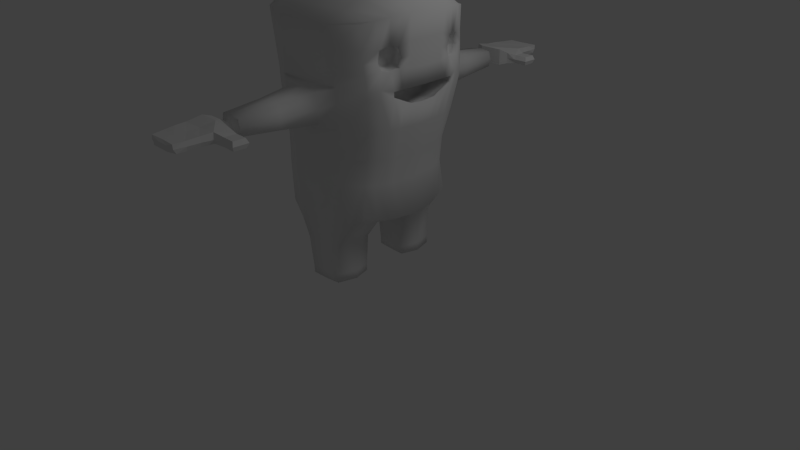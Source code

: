 # Source: M4_06.blend  (saved by Blender 2.60.0; exported with 4.5.12 LTS)
import bpy
from mathutils import Matrix  # noqa: F401  (used for matrix-valued properties, if any)

bpy.ops.wm.read_factory_settings(use_empty=True)
scene = bpy.context.scene
scene.name = 'Scene'

# ---- collections
col_collection_1 = bpy.data.collections.new('Collection 1'); scene.collection.children.link(col_collection_1)

# ---- materials (node trees are filled in below, after node groups)
mat_material = bpy.data.materials.new('Material')
mat_material.alpha_threshold = 0.0
mat_material.use_transparent_shadow = False
mat_material.roughness = 0.5
mat_material.line_color = (0.0, 0.0, 0.0, 1.0)

# ---- material node trees

# ---- world
world_world = bpy.data.worlds.new('World'); scene.world = world_world
world_world.color = (0.05088, 0.05088, 0.05088)
world_world.use_sun_shadow = False
world_world.sun_shadow_jitter_overblur = 0.0
world_world.cycles.sampling_method = 'MANUAL'
world_world.cycles.sample_map_resolution = 256

# ---- cameras
cam_camera = bpy.data.cameras.new('Camera')
cam_camera.clip_end = 100.0
cam_camera.lens = 35.0
cam_camera.ortho_scale = 7.314
cam_camera.dof.focus_distance = 0.0
cam_camera.dof.aperture_fstop = 128.0

# ---- lights
light_lamp = bpy.data.lights.new('Lamp', 'POINT')
light_lamp.transmission_factor = 0.0
light_lamp.cutoff_distance = 30.0
light_lamp.energy = 100.0
light_lamp.shadow_buffer_clip_start = 1.001
light_lamp.shadow_soft_size = 1.0
light_lamp.shadow_maximum_resolution = 0.006
light_lamp.use_absolute_resolution = True
light_lamp.cycles.use_multiple_importance_sampling = False

# ---- meshes
me_cube = bpy.data.meshes.new('Cube')
me_cube.from_pydata([(0.3159, 2.722, 2.409), (0.3288, 2.341, 2.367), (-0.2395, 2.361, 2.332), (-0.215, 2.722, 2.405), (0.3159, 2.722, 2.529), (0.3288, 2.341, 2.523), (-0.2395, 2.361, 2.559), (-0.215, 2.722, 2.525), (0.04966, 2.36, 2.332), (0.351, 2.57, 2.417), (0.0497, 2.722, 2.398), (-0.2396, 2.567, 2.393), (0.351, 2.57, 2.549), (0.04966, 2.36, 2.559), (-0.2396, 2.567, 2.525), (0.0497, 2.722, 2.518), (0.3288, 2.341, 2.449), (0.3438, 2.722, 2.467), (-0.2556, 2.36, 2.451), (-0.231, 2.722, 2.462), (0.0496, 2.567, 2.393), (0.0496, 2.567, 2.525), (0.3742, 2.59, 2.47), (-0.2557, 2.567, 2.451), (0.4706, 2.542, 2.451), (0.4706, 2.522, 2.393), (0.4706, 2.522, 2.508), (0.4707, 2.361, 2.508), (0.4707, 2.335, 2.45), (0.4707, 2.361, 2.392), (0.6011, 2.363, 2.392), (0.601, 2.527, 2.393), (0.601, 2.525, 2.508), (0.601, 2.363, 2.508), (0.6011, 2.337, 2.45), (0.601, 2.545, 2.451), (0.6495, 2.527, 2.393), (0.6739, 2.548, 2.45), (0.6495, 2.527, 2.508), (0.6495, 2.364, 2.508), (0.6739, 2.339, 2.45), (0.6495, 2.364, 2.392), (-0.1931, 2.88, 2.515), (-0.2066, 2.88, 2.457), (-0.1931, 2.881, 2.399), (0.294, 2.881, 2.515), (0.3175, 2.881, 2.457), (0.294, 2.881, 2.399), (0.05045, 2.88, 2.515), (0.05046, 2.881, 2.399), (0.05058, 2.989, 2.399), (0.2941, 2.999, 2.399), (-0.1483, 2.998, 2.399), (0.05061, 3.023, 2.514), (0.2942, 3.033, 2.514), (-0.1483, 3.032, 2.514), (0.296, 3.032, 2.456), (-0.1619, 3.032, 2.456), (-0.07251, 3.06, 2.492), (-0.07251, 3.06, 2.456), (-0.07251, 3.06, 2.421), (0.2184, 3.06, 2.492), (0.2184, 3.06, 2.456), (0.2184, 3.06, 2.421), (0.05065, 3.06, 2.492), (0.05066, 3.06, 2.421), (0.05065, 3.06, 2.456), (-0.1256, 2.303, 2.559), (-0.1352, 2.303, 2.451), (-0.1256, 2.303, 2.332), (0.2184, 2.303, 2.559), (0.2184, 2.303, 2.451), (0.2184, 2.303, 2.332), (0.04641, 2.303, 2.559), (0.04641, 2.303, 2.332), (0.04641, 2.303, 2.451), (0.5995, 0.7382, 0.9503), (-0.7684, 0.8123, 0.8417), (0.7679, 0.8426, 3.481), (-0.9309, 0.8623, 3.481), (0.7174, 0.382, 0.8764), (0.7698, -0.01673, 0.8593), (0.3971, 0.8196, 0.7551), (-0.005628, 0.8806, 0.706), (-0.4876, 0.8951, 0.6857), (0.5821, 0.6823, 1.397), (0.7318, 0.7234, 2.155), (0.8152, 0.7866, 2.691), (-1.0, -0.01667, 0.8595), (-0.9764, 0.4992, 0.8734), (-0.8831, 0.7467, 1.365), (-0.8831, 0.7833, 2.155), (-0.8831, 0.818, 2.724), (0.9811, 0.5507, 3.545), (1.056, -0.01662, 3.582), (0.4169, 1.015, 3.455), (-0.003552, 1.026, 3.455), (-0.5133, 1.027, 3.455), (-1.17, -0.01658, 3.582), (-1.129, 0.5645, 3.545), (0.4022, 0.3194, 0.7169), (0.4463, -0.01746, 0.6978), (-0.004685, 0.3303, 0.6758), (1.336e-05, -0.01872, 0.6405), (-0.4876, 0.357, 0.6581), (-0.4989, -0.01747, 0.6325), (0.5646, 0.6543, 3.755), (-0.001267, 0.6663, 3.755), (-0.6663, 0.6663, 3.755), (0.6502, -0.01659, 3.849), (-1.304e-07, -0.01658, 3.849), (-0.6997, -0.01658, 3.849), (0.711, 0.445, 1.395), (0.8606, 0.4645, 2.155), (0.9501, 0.4847, 2.67), (0.7613, -0.01672, 1.39), (0.8974, -0.01672, 2.155), (0.9881, -0.01669, 2.679), (-1.0, -0.0166, 1.361), (-1.0, -0.01658, 2.155), (-1.0, -0.01658, 2.745), (-1.0, 0.4791, 1.365), (-1.0, 0.4933, 2.155), (-1.0, 0.5, 2.737), (0.4638, 0.9761, 2.723), (0.4135, 0.8989, 2.155), (0.2925, 0.8426, 1.388), (-0.001057, 1.025, 2.723), (-0.001077, 0.9853, 2.155), (-0.01615, 0.9252, 1.367), (-0.5, 1.013, 2.723), (-0.5, 0.9726, 2.155), (-0.5, 0.9163, 1.365), (-0.3502, 0.9065, 0.4384), (-0.3502, 0.3545, 0.4169), (-0.001426, 0.3334, 0.4265), (0.2063, 0.3283, 0.4528), (0.2028, 0.846, 0.4818), (-0.002113, 0.8858, 0.4509), (0.1726, 0.8539, 0.01348), (0.001188, 0.8807, 0.0099), (-0.2993, 0.8998, 0.0099), (0.173, 0.3358, 0.01067), (0.001188, 0.3346, 0.006179), (-0.2993, 0.3513, 0.006796), (-0.2956, 0.3509, -0.1093), (-0.2956, 0.8992, -0.1089), (0.001236, 0.3345, -0.1095), (0.1695, 0.3357, -0.109), (0.1695, 0.8544, -0.1089), (0.001236, 0.8804, -0.1089), (0.7517, 0.1618, 0.8715), (-1.0, 0.1974, 0.8627), (1.041, 0.2863, 3.582), (-1.17, 0.2925, 3.582), (0.4233, 0.1549, 0.7076), (-0.0005247, 0.1327, 0.6478), (-0.4916, 0.1545, 0.6372), (-0.6997, 0.3499, 3.849), (3.572e-08, 0.3499, 3.849), (0.6347, 0.3449, 3.849), (0.9718, 0.2422, 2.679), (0.8771, 0.1863, 2.155), (0.7276, 0.1806, 1.395), (-1.0, 0.25, 2.745), (-1.0, 0.25, 2.155), (-1.0, 0.196, 1.362), (0.8161, 0.7745, 2.585), (-0.8831, 0.8149, 2.524), (0.9454, 0.4805, 2.598), (0.9502, -0.01669, 2.448), (-1.0, -0.01658, 2.524), (-1.0, 0.5, 2.524), (0.4636, 0.9605, 2.524), (-0.5, 1.015, 2.524), (0.9423, 0.1879, 2.463), (-1.0, 0.25, 2.524), (0.9094, -0.01669, 2.448), (0.9012, 0.2418, 2.463), (0.904, 0.4789, 2.598), (0.9083, 0.4839, 2.675), (0.9473, -0.0167, 2.685), (0.9307, 0.242, 2.685), (0.5351, 0.313, 2.892), (0.509, 0.6193, 2.842), (0.556, -0.01663, 2.894), (0.5163, 0.6064, 2.541), (0.5193, 0.303, 2.359), (0.5279, -0.01665, 2.305), (-0.2528, 1.144, 2.237), (-0.3029, 1.156, 2.448), (-0.2528, 1.158, 2.641), (0.2361, 1.096, 2.237), (0.2901, 1.111, 2.448), (0.2432, 1.129, 2.641), (-0.0002779, 1.151, 2.681), (-8.057e-05, 1.121, 2.197), (4.622e-07, 1.61, 2.256), (0.1908, 1.602, 2.287), (0.1908, 1.607, 2.591), (4.724e-07, 1.613, 2.621), (-0.1908, 1.616, 2.287), (-0.1908, 1.614, 2.591), (0.2285, 1.605, 2.445), (-0.2285, 1.619, 2.445), (-0.1906, 2.135, 2.444), (-0.1591, 2.135, 2.33), (-0.1591, 2.135, 2.548), (0.1591, 2.135, 2.33), (0.1906, 2.135, 2.444), (0.1591, 2.135, 2.548), (8.172e-07, 2.135, 2.569), (8.087e-07, 2.135, 2.309), (8.15e-07, 2.135, 2.445), (0.7385, 0.2693, 0.8728), (-1.0, 0.3696, 0.8689), (1.012, 0.4138, 3.564), (-1.15, 0.4237, 3.564), (0.4137, 0.2624, 0.7108), (-0.002264, 0.2607, 0.6591), (-0.4887, 0.2844, 0.6478), (-0.6836, 0.5025, 3.804), (-3.804e-06, 0.5025, 3.804), (0.6012, 0.4939, 3.804), (0.9618, 0.3593, 2.674), (0.8694, 0.3207, 2.155), (0.7228, 0.3086, 1.394), (-1.0, 0.3706, 2.741), (-1.0, 0.3692, 2.155), (-1.0, 0.3617, 1.364), (0.944, 0.3271, 2.528), (-1.0, 0.3706, 2.524), (0.9028, 0.3563, 2.528), (0.9206, 0.359, 2.68), (0.5209, 0.4619, 2.868), (0.5175, 0.4473, 2.447), (0.662, 0.5564, 0.9103), (-0.8919, 0.6549, 0.8691), (0.8715, 0.6953, 3.513), (-1.03, 0.7132, 3.513), (0.4773, 0.5574, 0.7533), (-0.5759, 0.6237, 0.6778), (-0.5899, 0.8463, 3.605), (-0.004383, 0.8461, 3.605), (0.4735, 0.8325, 3.605), (0.8797, 0.6353, 2.698), (0.7938, 0.5926, 2.155), (0.6441, 0.5613, 1.393), (-0.9416, 0.6588, 2.731), (-0.9416, 0.6384, 2.155), (-0.9416, 0.6123, 1.365), (-0.4314, 0.632, 0.4331), (0.2857, 0.577, 0.4851), (0.2485, 0.5875, 0.01788), (-0.3689, 0.6264, 0.0099), (-0.3643, 0.6259, -0.1089), (0.246, 0.5883, -0.1082), (0.001236, 0.6017, -0.1089), (0.8784, 0.6274, 2.58), (-0.9416, 0.6585, 2.524), (0.7734, 0.8249, 3.178), (-0.9118, 0.8446, 3.178), (0.9316, 0.5243, 3.222), (1.017, -0.01664, 3.247), (-1.102, -0.01658, 3.247), (-1.077, 0.5387, 3.222), (0.4284, 1.004, 3.162), (-0.001434, 1.016, 3.162), (-0.508, 1.016, 3.162), (1.002, 0.2687, 3.247), (-1.102, 0.2755, 3.247), (0.9717, 0.4191, 3.199), (-1.09, 0.4024, 3.235), (0.8768, 0.6415, 3.172), (-0.9947, 0.6915, 3.2), (0.8027, 0.8038, 2.881), (-0.8929, 0.8272, 2.881), (0.9299, 0.4986, 2.904), (1.003, -0.01667, 2.918), (-1.035, -0.01658, 2.918), (-1.027, 0.5133, 2.904), (0.4536, 0.9853, 2.874), (-0.0009664, 1.019, 2.874), (-0.5027, 1.009, 2.874), (0.9872, 0.2514, 2.918), (-1.035, 0.2588, 2.918), (0.9659, 0.4022, 2.943), (-1.031, 0.3815, 2.911), (0.8892, 0.6246, 2.928), (-0.9599, 0.6701, 2.892), (0.7884, 0.8155, 3.019), (-0.9017, 0.8353, 3.019), (1.01, -0.01665, 3.071), (-1.066, -0.01658, 3.071), (-1.05, 0.5251, 3.052), (0.4417, 0.995, 3.009), (-0.000854, 1.015, 3.009), (-0.5052, 1.01, 3.009), (0.9947, 0.2595, 3.071), (-1.066, 0.2666, 3.071), (0.9785, 0.3806, 3.062), (-1.059, 0.3913, 3.062), (0.8721, 0.6619, 3.036), (-0.9761, 0.68, 3.036), (0.822, 0.6486, 3.044), (0.8274, 0.6282, 3.18), (0.8398, 0.6112, 2.937), (0.9297, 0.3674, 3.071), (0.9229, 0.4057, 3.208), (0.9172, 0.389, 2.951), (0.8805, 0.4854, 2.912), (0.8826, 0.5109, 3.23), (0.7614, 0.4772, 3.253), (0.8034, 0.3719, 3.23), (0.7075, 0.5948, 3.203), (0.7955, 0.3555, 2.974), (0.7578, 0.452, 2.934), (0.716, 0.5779, 2.959), (0.809, 0.3337, 3.093), (0.6988, 0.6153, 3.067), (0.7613, 0.4638, 3.083), (0.637, 0.6675, 1.751), (-0.8831, 0.7393, 1.752), (0.7658, 0.4369, 1.751), (0.8104, -0.01672, 1.752), (-1.0, -0.01658, 1.752), (-1.0, 0.4769, 1.752), (0.2952, 0.8297, 1.751), (-0.01124, 0.9142, 1.752), (-0.5, 0.9035, 1.752), (0.7824, 0.1789, 1.752), (-1.0, 0.1972, 1.752), (0.7763, 0.3036, 1.751), (-1.0, 0.3612, 1.752), (0.699, 0.5495, 1.75), (-0.9416, 0.6074, 1.752)], [], [(9, 1, 8, 20), (0, 9, 20, 10), (20, 8, 2, 11), (10, 20, 11, 3), (15, 7, 14, 21), (4, 15, 21, 12), (21, 14, 6, 13), (12, 21, 13, 5), (17, 4, 12, 22), (0, 17, 22, 9), (18, 6, 14, 23), (2, 18, 23, 11), (23, 14, 7, 19), (11, 23, 19, 3), (9, 22, 24, 25), (22, 12, 26, 24), (5, 16, 28, 27), (16, 1, 29, 28), (12, 5, 27, 26), (1, 9, 25, 29), (29, 25, 31, 30), (26, 27, 33, 32), (28, 29, 30, 34), (27, 28, 34, 33), (24, 26, 32, 35), (25, 24, 35, 31), (31, 35, 37, 36), (35, 32, 38, 37), (33, 34, 40, 39), (34, 30, 41, 40), (32, 33, 39, 38), (30, 31, 36, 41), (36, 37, 40, 41), (37, 38, 39, 40), (19, 7, 42, 43), (3, 19, 43, 44), (4, 17, 46, 45), (17, 0, 47, 46), (7, 15, 48, 42), (15, 4, 45, 48), (10, 3, 44, 49), (0, 10, 49, 47), (47, 49, 50, 51), (49, 44, 52, 50), (48, 45, 54, 53), (42, 48, 53, 55), (46, 47, 51, 56), (45, 46, 56, 54), (44, 43, 57, 52), (43, 42, 55, 57), (57, 55, 58, 59), (52, 57, 59, 60), (54, 56, 62, 61), (56, 51, 63, 62), (55, 53, 64, 58), (53, 54, 61, 64), (50, 52, 60, 65), (51, 50, 65, 63), (64, 66, 59, 58), (66, 65, 60, 59), (61, 62, 66, 64), (62, 63, 65, 66), (6, 18, 68, 67), (18, 2, 69, 68), (16, 5, 70, 71), (1, 16, 71, 72), (13, 6, 67, 73), (5, 13, 73, 70), (2, 8, 74, 69), (8, 1, 72, 74), (74, 75, 68, 69), (75, 73, 67, 68), (72, 71, 75, 74), (71, 70, 73, 75), (85, 76, 82, 126), (126, 82, 83, 129), (129, 83, 84, 132), (132, 84, 77, 90), (102, 104, 134, 135), (100, 102, 135, 136), (84, 83, 138, 133), (83, 82, 137, 138), (138, 137, 139, 140), (133, 138, 140, 141), (136, 135, 143, 142), (135, 134, 144, 143), (143, 144, 145, 147), (142, 143, 147, 148), (141, 140, 150, 146), (140, 139, 149, 150), (151, 81, 101, 155), (155, 101, 103, 156), (156, 103, 105, 157), (157, 105, 88, 152), (154, 98, 111, 158), (158, 111, 110, 159), (159, 110, 109, 160), (160, 109, 94, 153), (163, 115, 81, 151), (118, 166, 152, 88), (87, 167, 173, 124), (167, 86, 125, 173), (130, 174, 168, 92), (174, 131, 91, 168), (170, 116, 162, 175), (164, 176, 171, 120), (176, 165, 119, 171), (170, 175, 178, 177), (169, 114, 180, 179), (161, 117, 181, 182), (182, 181, 185, 183), (179, 180, 184, 186), (177, 178, 187, 188), (185, 188, 187, 183), (131, 174, 190, 189), (174, 130, 191, 190), (173, 125, 192, 193), (124, 173, 193, 194), (130, 127, 195, 191), (128, 131, 189, 196), (127, 124, 194, 195), (125, 128, 196, 192), (192, 196, 197, 198), (195, 194, 199, 200), (196, 189, 201, 197), (191, 195, 200, 202), (194, 193, 203, 199), (193, 192, 198, 203), (190, 191, 202, 204), (189, 190, 204, 201), (201, 204, 205, 206), (204, 202, 207, 205), (203, 198, 208, 209), (199, 203, 209, 210), (202, 200, 211, 207), (197, 201, 206, 212), (200, 199, 210, 211), (198, 197, 212, 208), (213, 212, 206, 205), (211, 213, 205, 207), (209, 208, 212, 213), (210, 209, 213, 211), (80, 214, 218, 100), (214, 151, 155, 218), (100, 218, 219, 102), (218, 155, 156, 219), (102, 219, 220, 104), (219, 156, 157, 220), (104, 220, 215, 89), (220, 157, 152, 215), (99, 217, 221, 108), (217, 154, 158, 221), (108, 221, 222, 107), (221, 158, 159, 222), (107, 222, 223, 106), (222, 159, 160, 223), (106, 223, 216, 93), (223, 160, 153, 216), (112, 226, 214, 80), (226, 163, 151, 214), (166, 229, 215, 152), (229, 121, 89, 215), (162, 225, 230, 175), (225, 113, 169, 230), (172, 231, 227, 123), (231, 176, 164, 227), (122, 228, 231, 172), (228, 165, 176, 231), (175, 230, 232, 178), (230, 169, 179, 232), (114, 224, 233, 180), (224, 161, 182, 233), (180, 233, 234, 184), (233, 182, 183, 234), (178, 232, 235, 187), (232, 179, 186, 235), (187, 235, 234, 183), (235, 186, 184, 234), (76, 236, 240, 82), (236, 80, 100, 240), (84, 241, 237, 77), (241, 104, 89, 237), (79, 239, 242, 97), (239, 99, 108, 242), (97, 242, 243, 96), (242, 108, 107, 243), (96, 243, 244, 95), (243, 107, 106, 244), (95, 244, 238, 78), (244, 106, 93, 238), (236, 76, 85, 247), (247, 112, 80, 236), (121, 250, 237, 89), (250, 90, 77, 237), (104, 241, 251, 134), (241, 84, 133, 251), (82, 240, 252, 137), (240, 100, 136, 252), (137, 252, 253, 139), (252, 136, 142, 253), (134, 251, 254, 144), (251, 133, 141, 254), (144, 254, 255, 145), (254, 141, 146, 255), (139, 253, 256, 149), (253, 142, 148, 256), (150, 257, 255, 146), (257, 147, 145, 255), (149, 256, 257, 150), (256, 148, 147, 257), (167, 258, 246, 86), (258, 169, 113, 246), (87, 245, 258, 167), (245, 114, 169, 258), (172, 259, 249, 122), (259, 168, 91, 249), (123, 248, 259, 172), (248, 92, 168, 259), (78, 260, 266, 95), (95, 266, 267, 96), (96, 267, 268, 97), (97, 268, 261, 79), (94, 263, 269, 153), (154, 270, 264, 98), (216, 271, 262, 93), (153, 269, 271, 216), (217, 272, 270, 154), (99, 265, 272, 217), (238, 273, 260, 78), (93, 262, 273, 238), (239, 274, 265, 99), (79, 261, 274, 239), (275, 87, 124, 281), (281, 124, 127, 282), (282, 127, 130, 283), (283, 130, 92, 276), (278, 117, 161, 284), (285, 164, 120, 279), (286, 224, 114, 277), (284, 161, 224, 286), (287, 227, 164, 285), (280, 123, 227, 287), (288, 245, 87, 275), (277, 114, 245, 288), (289, 248, 123, 280), (276, 92, 248, 289), (260, 290, 295, 266), (290, 275, 281, 295), (266, 295, 296, 267), (295, 281, 282, 296), (267, 296, 297, 268), (296, 282, 283, 297), (268, 297, 291, 261), (297, 283, 276, 291), (263, 292, 298, 269), (292, 278, 284, 298), (270, 299, 293, 264), (299, 285, 279, 293), (269, 298, 300, 271), (298, 284, 286, 300), (272, 301, 299, 270), (301, 287, 285, 299), (265, 294, 301, 272), (294, 280, 287, 301), (273, 302, 290, 260), (302, 288, 275, 290), (274, 303, 294, 265), (303, 289, 280, 294), (261, 291, 303, 274), (291, 276, 289, 303), (302, 273, 305, 304), (288, 302, 304, 306), (271, 300, 307, 308), (300, 286, 309, 307), (277, 288, 306, 310), (286, 277, 310, 309), (273, 262, 311, 305), (262, 271, 308, 311), (311, 308, 313, 312), (305, 311, 312, 314), (309, 310, 316, 315), (310, 306, 317, 316), (307, 309, 315, 318), (308, 307, 318, 313), (306, 304, 319, 317), (304, 305, 314, 319), (313, 318, 320, 312), (318, 315, 316, 320), (312, 320, 319, 314), (320, 316, 317, 319), (86, 321, 327, 125), (321, 85, 126, 327), (125, 327, 328, 128), (327, 126, 129, 328), (128, 328, 329, 131), (328, 129, 132, 329), (131, 329, 322, 91), (329, 132, 90, 322), (116, 324, 330, 162), (324, 115, 163, 330), (165, 331, 325, 119), (331, 166, 118, 325), (225, 332, 323, 113), (332, 226, 112, 323), (162, 330, 332, 225), (330, 163, 226, 332), (228, 333, 331, 165), (333, 229, 166, 331), (122, 326, 333, 228), (326, 121, 229, 333), (246, 334, 321, 86), (334, 247, 85, 321), (113, 323, 334, 246), (323, 112, 247, 334), (249, 335, 326, 122), (335, 250, 121, 326), (91, 322, 335, 249), (322, 90, 250, 335)])
me_cube.polygons.foreach_set('use_smooth', [0, 0, 0, 0, 0, 0, 0, 0, 0, 0, 0, 0, 0, 0, 0, 0, 0, 0, 0, 0, 0, 0, 0, 0, 0, 0, 0, 0, 0, 0, 0, 0, 0, 0, 0, 0, 0, 0, 0, 0, 0, 0, 0, 0, 0, 0, 0, 0, 0, 0, 0, 0, 0, 0, 0, 0, 0, 0, 0, 0, 0, 0, 0, 0, 0, 0, 0, 0, 0, 0, 0, 0, 0, 0, 1, 1, 1, 1, 1, 1, 1, 1, 1, 1, 1, 1, 1, 1, 1, 1, 1, 1, 1, 1, 1, 1, 1, 1, 1, 1, 1, 1, 1, 1, 1, 1, 1, 1, 1, 1, 1, 1, 1, 1, 1, 1, 1, 1, 1, 1, 1, 1, 1, 1, 1, 1, 1, 1, 1, 1, 1, 1, 1, 1, 1, 1, 1, 1, 1, 1, 1, 1, 1, 1, 1, 1, 1, 1, 1, 1, 1, 1, 1, 1, 1, 1, 1, 1, 1, 1, 1, 1, 1, 1, 1, 1, 1, 1, 1, 1, 1, 1, 1, 1, 1, 1, 1, 1, 1, 1, 1, 1, 1, 1, 1, 1, 1, 1, 1, 1, 1, 1, 1, 1, 1, 1, 1, 1, 1, 1, 1, 1, 1, 1, 1, 1, 1, 1, 1, 1, 1, 1, 1, 1, 1, 1, 1, 1, 1, 1, 1, 1, 1, 1, 1, 1, 1, 1, 1, 1, 1, 1, 1, 1, 1, 1, 1, 1, 1, 1, 1, 1, 1, 1, 1, 1, 1, 1, 1, 1, 1, 1, 1, 1, 1, 1, 1, 1, 1, 1, 1, 1, 1, 1, 1, 1, 1, 1, 1, 1, 1, 1, 1, 1, 1, 1, 1, 1, 1, 1, 1, 1, 1, 1, 1, 1, 1, 1, 1, 1, 1, 1, 1, 1, 1, 1, 1, 1, 1, 1, 1, 1, 1, 1, 1, 1, 1, 1, 1, 1, 1, 1, 1, 1, 1, 1, 1, 1])
me_cube.materials.append(mat_material)
me_cube.use_remesh_preserve_volume = False
me_cube.use_remesh_preserve_attributes = False
me_cube.use_mirror_vertex_groups = False
me_cube.update()

# ---- objects
ob_cube = bpy.data.objects.new('Cube', me_cube)
ob_lamp = bpy.data.objects.new('Lamp', light_lamp)
ob_camera = bpy.data.objects.new('Camera', cam_camera)

# ---- transforms, parenting, visibility, modifiers, constraints
ob_cube.location = (0.0, 0.0, 0.0)
ob_cube.lock_rotations_4d = False
ob_cube.empty_display_type = 'ARROWS'
ob_cube.lineart.crease_threshold = 0.0
_m = ob_cube.modifiers.new('Mirror', 'MIRROR')
_m.use_axis = (False, True, False)
_m.merge_threshold = 0.055
ob_lamp.location = (4.076, 1.005, 5.904)
ob_lamp.rotation_euler = (0.6503, 0.05522, 1.866)
ob_lamp.lock_rotations_4d = False
ob_lamp.empty_display_type = 'ARROWS'
ob_lamp.color = (0.0, 0.0, 0.0, 0.0)
ob_lamp.lineart.crease_threshold = 0.0
ob_camera.location = (7.481, -6.508, 5.344)
ob_camera.rotation_euler = (1.109, 0.01082, 0.8149)
ob_camera.lock_rotations_4d = False
ob_camera.empty_display_type = 'ARROWS'
ob_camera.color = (0.0, 0.0, 0.0, 0.0)
ob_camera.display_type = 'WIRE'
ob_camera.lineart.crease_threshold = 0.0

# ---- collection membership
col_collection_1.objects.link(ob_cube)
col_collection_1.objects.link(ob_lamp)
col_collection_1.objects.link(ob_camera)

# ---- scene / render settings (as saved in the file)
scene.camera = ob_camera
scene.frame_start = 1; scene.frame_end = 250; scene.frame_set(1)
scene.render.engine = 'BLENDER_EEVEE_NEXT'
scene.render.image_settings.color_mode = 'RGB'
scene.render.image_settings.compression = 90
scene.render.resolution_percentage = 50
scene.render.dither_intensity = 0.0
scene.render.bake_margin = 2
scene.render.bake_bias = 0.0
scene.cycles.use_denoising = False
scene.cycles.samples = 10
scene.cycles.sampling_pattern = 'TABULATED_SOBOL'
scene.cycles.light_sampling_threshold = 0.0
scene.cycles.use_adaptive_sampling = False
scene.cycles.use_light_tree = False
scene.cycles.blur_glossy = 0.0
scene.cycles.volume_bounces = 1
scene.cycles.pixel_filter_type = 'GAUSSIAN'
scene.cycles.sample_clamp_indirect = 0.0
scene.view_settings.view_transform = 'Standard'
bpy.context.view_layer.update()
